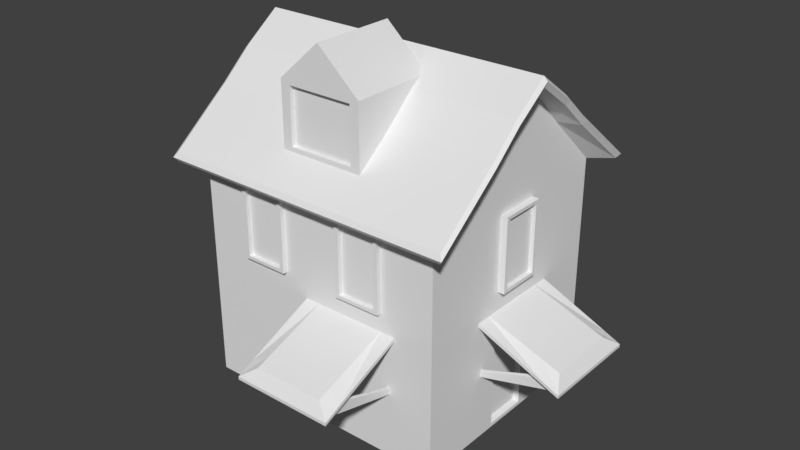 # Source: House3.blend  (saved by Blender 2.78.0; exported with 4.5.12 LTS)
import bpy
from mathutils import Matrix  # noqa: F401  (used for matrix-valued properties, if any)

bpy.ops.wm.read_factory_settings(use_empty=True)
scene = bpy.context.scene
scene.name = 'Scene'

# ---- collections
col_collection_1 = bpy.data.collections.new('Collection 1'); scene.collection.children.link(col_collection_1)

# ---- materials (node trees are filled in below, after node groups)
mat_obramowanieokna = bpy.data.materials.new('Obramowanieokna')
mat_obramowanieokna.alpha_threshold = 0.0
mat_obramowanieokna.use_transparent_shadow = False
mat_obramowanieokna.roughness = 0.5
mat_okno = bpy.data.materials.new('Okno')
mat_okno.alpha_threshold = 0.0
mat_okno.use_transparent_shadow = False
mat_okno.roughness = 0.5
mat_daszek = bpy.data.materials.new('Daszek')
mat_daszek.alpha_threshold = 0.0
mat_daszek.use_transparent_shadow = False
mat_daszek.roughness = 0.5
mat_dach = bpy.data.materials.new('Dach')
mat_dach.alpha_threshold = 0.0
mat_dach.use_transparent_shadow = False
mat_dach.roughness = 0.5
mat_sciana = bpy.data.materials.new('Sciana')
mat_sciana.alpha_threshold = 0.0
mat_sciana.use_transparent_shadow = False
mat_sciana.roughness = 0.5
mat_drzwi = bpy.data.materials.new('Drzwi')
mat_drzwi.alpha_threshold = 0.0
mat_drzwi.use_transparent_shadow = False
mat_drzwi.roughness = 0.5

# ---- material node trees

# ---- world
world_world = bpy.data.worlds.new('World'); scene.world = world_world
world_world.color = (0.05088, 0.05088, 0.05088)
world_world.use_sun_shadow = False
world_world.sun_shadow_jitter_overblur = 0.0
world_world.cycles.sampling_method = 'MANUAL'

# ---- meshes
me_cube_005 = bpy.data.meshes.new('Cube.005')
me_cube_005.from_pydata([(-0.3925, -1.0, 0.003728), (-0.3925, -1.0, 2.004), (-0.3925, 1.0, 0.003728), (-0.3925, 1.0, 2.004), (1.0, -0.8287, 0.0943), (1.0, -0.8287, 1.913), (1.0, 0.8287, 0.0943), (1.0, 0.8287, 1.913), (1.0, 1.0, 2.004), (1.0, 1.0, 0.003728), (1.0, -1.0, 0.003728), (1.0, -1.0, 2.004), (0.2963, 0.8287, 1.913), (0.2963, 0.8287, 0.0943), (0.2963, -0.8287, 0.0943), (0.2963, -0.8287, 1.913)], [], [(2, 3, 8, 9), (5, 4, 14, 15), (10, 11, 1, 0), (2, 9, 10, 0), (8, 3, 1, 11), (7, 6, 9, 8), (6, 4, 10, 9), (5, 7, 8, 11), (4, 5, 11, 10), (13, 12, 15, 14), (4, 6, 13, 14), (7, 5, 15, 12), (6, 7, 12, 13)])
me_cube_005.polygons.foreach_set('material_index', [0, 0, 0, 0, 0, 0, 0, 0, 0, 1, 0, 0, 0])
_uv = me_cube_005.uv_layers.new(name='UVMap')
_uv.uv.foreach_set('vector', [0.7682, 8.549e-05, 0.9999, 0.7311, 0.5529, 0.4032, 0.5441, 0.3066, 0.4645, 0.418, 0.4555, 0.3316, 0.4829, 0.3485, 0.482, 0.3859, 0.4471, 0.328, 0.4559, 0.4246, 0.2318, 0.7311, 8.549e-05, 8.557e-05, 0.7682, 8.549e-05, 0.5441, 0.3066, 0.4471, 0.328, 8.549e-05, 8.557e-05, 0.5529, 0.4032, 0.9999, 0.7311, 0.2318, 0.7311, 0.4559, 0.4246, 0.5445, 0.3996, 0.5355, 0.3132, 0.5441, 0.3066, 0.5529, 0.4032, 0.5355, 0.3132, 0.4555, 0.3316, 0.4471, 0.328, 0.5441, 0.3066, 0.4645, 0.418, 0.5445, 0.3996, 0.5529, 0.4032, 0.4559, 0.4246, 0.4555, 0.3316, 0.4645, 0.418, 0.4559, 0.4246, 0.4471, 0.328, 0.518, 0.3453, 0.5171, 0.3827, 0.482, 0.3859, 0.4829, 0.3485, 0.4555, 0.3316, 0.5355, 0.3132, 0.518, 0.3453, 0.4829, 0.3485, 0.5445, 0.3996, 0.4645, 0.418, 0.482, 0.3859, 0.5171, 0.3827, 0.5355, 0.3132, 0.5445, 0.3996, 0.5171, 0.3827, 0.518, 0.3453])
me_cube_005.materials.append(mat_obramowanieokna)
me_cube_005.materials.append(mat_okno)
me_cube_005.use_remesh_preserve_volume = False
me_cube_005.use_remesh_preserve_attributes = False
me_cube_005.use_mirror_vertex_groups = False
me_cube_005.update()
me_cube_004 = bpy.data.meshes.new('Cube.004')
me_cube_004.from_pydata([(-0.3925, -1.0, 0.003728), (-0.3925, -1.0, 2.004), (-0.3925, 1.0, 0.003728), (-0.3925, 1.0, 2.004), (1.0, -0.8287, 0.0943), (1.0, -0.8287, 1.913), (1.0, 0.8287, 0.0943), (1.0, 0.8287, 1.913), (1.0, 1.0, 2.004), (1.0, 1.0, 0.003728), (1.0, -1.0, 0.003728), (1.0, -1.0, 2.004), (0.2963, 0.8287, 1.913), (0.2963, 0.8287, 0.0943), (0.2963, -0.8287, 0.0943), (0.2963, -0.8287, 1.913)], [], [(2, 3, 8, 9), (5, 4, 14, 15), (10, 11, 1, 0), (2, 9, 10, 0), (8, 3, 1, 11), (7, 6, 9, 8), (6, 4, 10, 9), (5, 7, 8, 11), (4, 5, 11, 10), (13, 12, 15, 14), (4, 6, 13, 14), (7, 5, 15, 12), (6, 7, 12, 13)])
me_cube_004.polygons.foreach_set('material_index', [0, 0, 0, 0, 0, 0, 0, 0, 0, 1, 0, 0, 0])
_uv = me_cube_004.uv_layers.new(name='UVMap')
_uv.uv.foreach_set('vector', [0.7682, 8.549e-05, 0.9999, 0.7311, 0.5529, 0.4032, 0.5441, 0.3066, 0.4645, 0.418, 0.4555, 0.3316, 0.4829, 0.3485, 0.482, 0.3859, 0.4471, 0.328, 0.4559, 0.4246, 0.2318, 0.7311, 8.549e-05, 8.557e-05, 0.7682, 8.549e-05, 0.5441, 0.3066, 0.4471, 0.328, 8.549e-05, 8.557e-05, 0.5529, 0.4032, 0.9999, 0.7311, 0.2318, 0.7311, 0.4559, 0.4246, 0.5445, 0.3996, 0.5355, 0.3132, 0.5441, 0.3066, 0.5529, 0.4032, 0.5355, 0.3132, 0.4555, 0.3316, 0.4471, 0.328, 0.5441, 0.3066, 0.4645, 0.418, 0.5445, 0.3996, 0.5529, 0.4032, 0.4559, 0.4246, 0.4555, 0.3316, 0.4645, 0.418, 0.4559, 0.4246, 0.4471, 0.328, 0.518, 0.3453, 0.5171, 0.3827, 0.482, 0.3859, 0.4829, 0.3485, 0.4555, 0.3316, 0.5355, 0.3132, 0.518, 0.3453, 0.4829, 0.3485, 0.5445, 0.3996, 0.4645, 0.418, 0.482, 0.3859, 0.5171, 0.3827, 0.5355, 0.3132, 0.5445, 0.3996, 0.5171, 0.3827, 0.518, 0.3453])
me_cube_004.materials.append(mat_obramowanieokna)
me_cube_004.materials.append(mat_okno)
me_cube_004.use_remesh_preserve_volume = False
me_cube_004.use_remesh_preserve_attributes = False
me_cube_004.use_mirror_vertex_groups = False
me_cube_004.update()
me_cube_003 = bpy.data.meshes.new('Cube.003')
me_cube_003.from_pydata([(-1.007, -0.2917, 0.9575), (1.0, -0.2917, 0.2334), (-1.007, -0.2917, 0.8592), (-1.007, -1.134, 0.8592), (-1.007, 0.06752, 0.9575), (1.238, 0.06752, -0.04246), (-1.007, 0.06752, 0.8592), (1.238, 0.06752, -0.1234), (-1.007, -0.1121, 0.8592), (1.119, -0.1121, -0.02225), (0.6059, -0.2917, 0.3756), (0.6059, -0.2917, 0.2321), (0.7975, 0.06752, 0.1539), (0.7975, 0.06752, 0.06963), (0.7017, -0.1121, 0.1509), (-1.007, -0.05554, 0.8592), (1.157, -0.05554, -0.05409), (0.7318, -0.05554, 0.1253), (-1.247, -0.06713, -0.675), (-1.237, -0.1241, -0.661), (-1.247, -0.1262, -0.5228), (-1.255, -0.06935, -0.5339), (-1.007, -1.976, 0.9575), (1.0, -1.976, 0.2334), (-1.007, -0.4704, 0.9575), (-1.007, -2.335, 0.9575), (1.238, -2.335, -0.04246), (-1.007, -2.335, 0.8592), (1.238, -2.335, -0.1234), (-1.007, -1.134, 0.9575), (1.0, -1.134, 0.2334), (0.6491, -1.134, 0.1954), (1.238, -1.134, -0.04246), (1.238, -1.134, -0.1234), (-1.007, -2.156, 0.8592), (1.06, -2.156, -0.02225), (1.119, -1.134, -0.02225), (0.6059, -1.976, 0.3756), (0.7975, -2.335, 0.1539), (0.7975, -2.335, 0.06963), (0.6059, -1.134, 0.3756), (0.7017, -2.156, 0.1509), (-1.007, -2.212, 0.8592), (1.157, -1.134, -0.05409), (1.157, -2.212, -0.05409), (0.7318, -2.212, 0.1253), (-1.247, -2.201, -0.675), (-1.237, -2.144, -0.661), (-1.247, -2.142, -0.5228), (-1.255, -2.199, -0.5339), (1.0, -0.4704, 0.2334), (1.238, -0.1874, -0.04246), (1.238, -0.1874, -0.1234), (1.119, -0.3289, -0.02225), (0.6059, -0.4704, 0.3756), (1.157, -0.2843, -0.05409)], [], [(17, 15, 6, 13), (13, 12, 5, 7), (10, 1, 5, 12), (55, 16, 7, 52), (50, 30, 32, 51), (52, 51, 32, 33), (54, 24, 29, 40), (53, 36, 31, 11), (11, 2, 8, 14), (36, 35, 41, 31), (50, 54, 40, 30), (0, 10, 12, 4), (6, 4, 12, 13), (16, 17, 13, 7), (17, 16, 18, 21), (53, 9, 16, 55), (14, 8, 15, 17), (16, 9, 19, 18), (14, 17, 21, 20), (9, 14, 20, 19), (45, 39, 27, 42), (39, 28, 26, 38), (37, 38, 26, 23), (43, 33, 28, 44), (23, 26, 32, 30), (28, 33, 32, 26), (37, 40, 29, 22), (11, 31, 3, 2), (23, 30, 40, 37), (22, 25, 38, 37), (27, 39, 38, 25), (44, 28, 39, 45), (45, 49, 46, 44), (36, 43, 44, 35), (41, 45, 42, 34), (44, 46, 47, 35), (41, 48, 49, 45), (35, 47, 48, 41), (31, 41, 34, 3), (36, 53, 55, 43), (1, 10, 54, 50), (10, 0, 24, 54), (7, 5, 51, 52), (1, 50, 51, 5), (43, 55, 52, 33), (9, 53, 11, 14)])
me_cube_003.materials.append(mat_daszek)
me_cube_003.use_remesh_preserve_volume = False
me_cube_003.use_remesh_preserve_attributes = False
me_cube_003.use_mirror_vertex_groups = False
me_cube_003.update()
me_cube_002 = bpy.data.meshes.new('Cube.002')
me_cube_002.from_pydata([(-0.7762, -1.0, 0.3155), (-0.7762, -1.0, 1.868), (-1.0, 1.0, -0.008395), (-1.0, 1.0, 1.992), (0.7762, -1.0, 0.3155), (0.7762, -1.0, 1.868), (1.0, 1.0, -0.008395), (1.0, 1.0, 1.992), (0.0, 1.0, 3.081), (0.0, -1.0, 0.3155), (0.0, -1.0, 3.081), (0.0, -1.0, 1.992), (-1.0, -1.0, -0.008395), (-1.0, -1.0, 1.992), (1.0, -1.0, 1.992), (1.0, -1.0, -0.008395), (0.0, -1.0, -0.008395), (0.0, -1.0, 1.868), (0.0, -0.8974, 1.868), (0.0, -0.8974, 0.3155), (-0.7762, -0.8974, 0.3155), (-0.7762, -0.8974, 1.868), (0.7762, -0.8974, 1.868), (0.7762, -0.8974, 0.3155), (0.0, 1.0, 1.992)], [], [(12, 13, 3, 2), (24, 8, 7), (6, 7, 14, 15), (11, 10, 13), (8, 3, 13, 10), (7, 8, 10, 14), (14, 10, 11), (3, 8, 24), (9, 4, 23, 19), (5, 17, 18, 22), (0, 1, 13, 12), (5, 4, 15, 14), (4, 9, 16, 15), (9, 0, 12, 16), (17, 5, 14, 11), (1, 17, 11, 13), (23, 22, 18, 19), (19, 18, 21, 20), (1, 0, 20, 21), (17, 1, 21, 18), (0, 9, 19, 20), (4, 5, 22, 23)])
me_cube_002.polygons.foreach_set('material_index', [0, 0, 0, 0, 0, 0, 0, 0, 0, 0, 0, 0, 0, 0, 0, 0, 1, 1, 0, 0, 0, 0])
me_cube_002.materials.append(mat_dach)
me_cube_002.materials.append(mat_okno)
me_cube_002.use_remesh_preserve_volume = False
me_cube_002.use_remesh_preserve_attributes = False
me_cube_002.use_mirror_vertex_groups = False
me_cube_002.update()
me_cube_001 = bpy.data.meshes.new('Cube.001')
me_cube_001.from_pydata([(-1.0, -1.0, -0.003362), (-1.0, -1.0, 4.722), (-1.0, 1.0, -0.003362), (-1.0, 1.0, 4.722), (1.0, -1.0, -0.003362), (1.0, -1.0, 4.722), (1.0, 1.0, -0.003362), (1.0, 1.0, 4.722), (1.0, 0.0, 6.93), (1.0, 0.0, 0.07635), (-1.0, 0.0, 6.93), (-1.0, 0.0, -0.003362), (-1.156, -1.156, 4.716), (-1.156, 1.156, 4.716), (1.156, 1.156, 4.716), (1.156, -1.156, 4.716), (-1.156, -1.156, 4.909), (-1.156, 1.156, 4.909), (1.156, 1.156, 4.909), (1.156, -1.156, 4.909), (-1.156, 0.0, 6.924), (1.156, 0.0, 6.924), (-1.156, 0.0, 7.118), (1.156, 0.0, 7.118), (1.184, 1.184, 4.805), (1.184, -1.184, 4.805), (-1.184, -1.184, 4.805), (-1.184, 1.184, 4.805), (-1.184, 0.0, 7.036), (1.184, 0.0, 7.036), (-1.0, -0.5, -0.003362), (1.0, -0.5, 5.826), (1.156, -0.5781, 5.82), (1.156, -0.5781, 6.013), (1.184, -0.5919, 5.92), (1.0, -0.5, -0.003362), (-1.0, -0.5, 5.826), (-1.156, -0.5781, 5.82), (-1.156, -0.5781, 6.013), (-1.184, -0.5919, 5.92), (-1.0, 0.5, 5.826), (1.0, 0.5, -0.003362), (1.0, 0.5, 5.826), (-1.0, 0.5, -0.003362), (-1.156, 0.5781, 5.82), (-1.156, 0.5781, 6.013), (1.156, 0.5781, 5.82), (1.156, 0.5781, 6.013), (1.184, 0.5919, 5.92), (-1.184, 0.5919, 5.92), (-1.0, 1.0, 1.914), (1.0, 1.0, 1.914), (1.0, -1.0, 1.914), (1.0, 0.0, 1.914), (-1.0, 0.0, 1.914), (-1.0, -1.0, 1.914), (-1.0, -0.5, 1.914), (1.0, -0.5, 1.914), (-1.0, 0.5, 1.914), (1.0, 0.5, 1.914), (1.0, 0.2757, 6.378), (-1.0, 0.2757, -0.003363), (1.156, 0.3187, 6.372), (1.156, 0.3187, 6.565), (1.184, 0.3263, 6.478), (-1.0, 0.2757, 6.378), (1.0, 0.196, 0.07635), (-1.156, 0.3187, 6.372), (-1.156, 0.3187, 6.565), (-1.184, 0.3263, 6.478), (-1.0, 0.2757, 1.914), (1.0, 0.196, 1.834), (1.0, -0.196, 0.07635), (-1.0, -0.2757, 6.378), (-1.156, -0.3187, 6.372), (-1.156, -0.3187, 6.565), (-1.184, -0.3263, 6.478), (-1.0, -0.2757, -0.003363), (1.0, -0.2757, 6.378), (1.156, -0.3187, 6.372), (1.156, -0.3187, 6.565), (1.184, -0.3263, 6.478), (1.0, -0.196, 1.834), (-1.0, -0.2757, 1.914), (1.0, -0.2757, -0.003363), (1.0, 0.0, -0.003362), (1.0, 0.2757, 1.914), (1.0, 0.0, 1.834), (1.0, 0.2757, -0.003363), (1.0, -0.2757, 1.914), (0.9606, 0.0, 1.777), (0.9606, 0.0, 0.1338), (0.9606, -0.1832, 0.1338), (0.9606, 0.1832, 1.777), (0.9606, 0.1832, 0.1338), (0.9606, -0.1832, 1.777)], [], [(57, 31, 5, 52), (86, 60, 8, 53), (7, 3, 13, 14), (1, 5, 15, 12), (35, 4, 0, 30), (69, 28, 22, 68), (42, 7, 14, 46), (36, 1, 12, 37), (38, 16, 19, 33), (26, 25, 19, 16), (24, 27, 17, 18), (48, 24, 18, 47), (78, 8, 21, 79), (63, 68, 22, 23), (65, 10, 20, 67), (14, 13, 27, 24), (12, 15, 25, 26), (39, 26, 16, 38), (61, 88, 85, 11), (46, 14, 24, 48), (37, 12, 26, 39), (79, 21, 29, 81), (81, 29, 23, 80), (50, 3, 7, 51), (56, 30, 0, 55), (52, 5, 1, 55), (58, 40, 3, 50), (67, 20, 28, 69), (83, 77, 30, 56), (25, 34, 33, 19), (15, 32, 34, 25), (74, 37, 39, 76), (76, 39, 38, 75), (5, 31, 32, 15), (75, 38, 33, 80), (73, 36, 37, 74), (84, 35, 30, 77), (89, 78, 31, 57), (13, 44, 49, 27), (70, 65, 40, 58), (62, 46, 48, 64), (2, 6, 41, 43), (3, 40, 44, 13), (18, 17, 45, 47), (64, 48, 47, 63), (60, 42, 46, 62), (27, 49, 45, 17), (51, 7, 42, 59), (6, 51, 59, 41), (61, 70, 58, 43), (84, 89, 57, 35), (73, 83, 56, 36), (43, 58, 50, 2), (4, 52, 55, 0), (36, 56, 55, 1), (2, 50, 51, 6), (9, 66, 94, 91), (35, 57, 52, 4), (41, 59, 86, 88), (11, 54, 70, 61), (8, 60, 62, 21), (29, 64, 63, 23), (21, 62, 64, 29), (54, 10, 65, 70), (44, 67, 69, 49), (43, 41, 88, 61), (40, 65, 67, 44), (47, 45, 68, 63), (49, 69, 68, 45), (59, 42, 60, 86), (10, 54, 83, 73), (87, 82, 95, 90), (53, 8, 78, 89), (85, 84, 77, 11), (10, 73, 74, 20), (22, 75, 80, 23), (28, 76, 75, 22), (20, 74, 76, 28), (54, 11, 77, 83), (34, 81, 80, 33), (32, 79, 81, 34), (31, 78, 79, 32), (9, 72, 84, 85), (87, 71, 86, 53), (66, 9, 85, 88), (71, 66, 88, 86), (82, 87, 53, 89), (72, 82, 89, 84), (94, 93, 90, 91), (91, 90, 95, 92), (72, 9, 91, 92), (82, 72, 92, 95), (66, 71, 93, 94), (71, 87, 90, 93)])
me_cube_001.polygons.foreach_set('material_index', [0, 0, 1, 1, 0, 1, 1, 1, 1, 1, 1, 1, 1, 1, 1, 1, 1, 1, 0, 1, 1, 1, 1, 0, 0, 0, 0, 1, 0, 1, 1, 1, 1, 1, 1, 1, 0, 0, 1, 0, 1, 0, 1, 1, 1, 1, 1, 0, 0, 0, 0, 0, 0, 0, 0, 0, 0, 0, 0, 0, 1, 1, 1, 0, 1, 0, 1, 1, 1, 0, 0, 0, 0, 0, 1, 1, 1, 1, 0, 1, 1, 1, 0, 0, 0, 0, 0, 0, 2, 2, 0, 0, 0, 0])
me_cube_001.materials.append(mat_sciana)
me_cube_001.materials.append(mat_dach)
me_cube_001.materials.append(mat_drzwi)
me_cube_001.use_remesh_preserve_volume = False
me_cube_001.use_remesh_preserve_attributes = False
me_cube_001.use_mirror_vertex_groups = False
me_cube_001.update()
me_cube_017 = bpy.data.meshes.new('Cube.017')
me_cube_017.from_pydata([(-1.007, -0.2917, 0.9575), (1.0, -0.2917, 0.2334), (-1.007, -0.2917, 0.8592), (-1.007, -1.134, 0.8592), (-1.007, 0.06752, 0.9575), (1.238, 0.06752, -0.04246), (-1.007, 0.06752, 0.8592), (1.238, 0.06752, -0.1234), (-1.007, -0.1121, 0.8592), (1.119, -0.1121, -0.02225), (0.6059, -0.2917, 0.3756), (0.6059, -0.2917, 0.2321), (0.7975, 0.06752, 0.1539), (0.7975, 0.06752, 0.06963), (0.7017, -0.1121, 0.1509), (-1.007, -0.05554, 0.8592), (1.157, -0.05554, -0.05409), (0.7318, -0.05554, 0.1253), (-1.247, -0.06713, -0.675), (-1.237, -0.1241, -0.661), (-1.247, -0.1262, -0.5228), (-1.255, -0.06935, -0.5339), (-1.007, -1.976, 0.9575), (1.0, -1.976, 0.2334), (-1.007, -0.4704, 0.9575), (-1.007, -2.335, 0.9575), (1.238, -2.335, -0.04246), (-1.007, -2.335, 0.8592), (1.238, -2.335, -0.1234), (-1.007, -1.134, 0.9575), (1.0, -1.134, 0.2334), (0.6491, -1.134, 0.1954), (1.238, -1.134, -0.04246), (1.238, -1.134, -0.1234), (-1.007, -2.156, 0.8592), (1.06, -2.156, -0.02225), (1.119, -1.134, -0.02225), (0.6059, -1.976, 0.3756), (0.7975, -2.335, 0.1539), (0.7975, -2.335, 0.06963), (0.6059, -1.134, 0.3756), (0.7017, -2.156, 0.1509), (-1.007, -2.212, 0.8592), (1.157, -1.134, -0.05409), (1.157, -2.212, -0.05409), (0.7318, -2.212, 0.1253), (-1.247, -2.201, -0.675), (-1.237, -2.144, -0.661), (-1.247, -2.142, -0.5228), (-1.255, -2.199, -0.5339), (1.0, -0.4704, 0.2334), (1.238, -0.1874, -0.04246), (1.238, -0.1874, -0.1234), (1.119, -0.3289, -0.02225), (0.6059, -0.4704, 0.3756), (1.157, -0.2843, -0.05409)], [], [(17, 15, 6, 13), (13, 12, 5, 7), (10, 1, 5, 12), (55, 16, 7, 52), (50, 30, 32, 51), (52, 51, 32, 33), (54, 24, 29, 40), (53, 36, 31, 11), (11, 2, 8, 14), (36, 35, 41, 31), (50, 54, 40, 30), (0, 10, 12, 4), (6, 4, 12, 13), (16, 17, 13, 7), (17, 16, 18, 21), (53, 9, 16, 55), (14, 8, 15, 17), (16, 9, 19, 18), (14, 17, 21, 20), (9, 14, 20, 19), (45, 39, 27, 42), (39, 28, 26, 38), (37, 38, 26, 23), (43, 33, 28, 44), (23, 26, 32, 30), (28, 33, 32, 26), (37, 40, 29, 22), (11, 31, 3, 2), (23, 30, 40, 37), (22, 25, 38, 37), (27, 39, 38, 25), (44, 28, 39, 45), (45, 49, 46, 44), (36, 43, 44, 35), (41, 45, 42, 34), (44, 46, 47, 35), (41, 48, 49, 45), (35, 47, 48, 41), (31, 41, 34, 3), (36, 53, 55, 43), (1, 10, 54, 50), (10, 0, 24, 54), (7, 5, 51, 52), (1, 50, 51, 5), (43, 55, 52, 33), (9, 53, 11, 14)])
me_cube_017.materials.append(mat_daszek)
me_cube_017.use_remesh_preserve_volume = False
me_cube_017.use_remesh_preserve_attributes = False
me_cube_017.use_mirror_vertex_groups = False
me_cube_017.update()
me_cube_019 = bpy.data.meshes.new('Cube.019')
me_cube_019.from_pydata([(-0.3925, -1.0, 0.003728), (-0.3925, -1.0, 2.004), (-0.3925, 1.0, 0.003728), (-0.3925, 1.0, 2.004), (1.0, -0.8287, 0.0943), (1.0, -0.8287, 1.913), (1.0, 0.8287, 0.0943), (1.0, 0.8287, 1.913), (1.0, 1.0, 2.004), (1.0, 1.0, 0.003728), (1.0, -1.0, 0.003728), (1.0, -1.0, 2.004), (0.2963, 0.8287, 1.913), (0.2963, 0.8287, 0.0943), (0.2963, -0.8287, 0.0943), (0.2963, -0.8287, 1.913)], [], [(2, 3, 8, 9), (5, 4, 14, 15), (10, 11, 1, 0), (2, 9, 10, 0), (8, 3, 1, 11), (7, 6, 9, 8), (6, 4, 10, 9), (5, 7, 8, 11), (4, 5, 11, 10), (13, 12, 15, 14), (4, 6, 13, 14), (7, 5, 15, 12), (6, 7, 12, 13)])
me_cube_019.polygons.foreach_set('material_index', [0, 0, 0, 0, 0, 0, 0, 0, 0, 1, 0, 0, 0])
_uv = me_cube_019.uv_layers.new(name='UVMap')
_uv.uv.foreach_set('vector', [0.7682, 8.549e-05, 0.9999, 0.7311, 0.5529, 0.4032, 0.5441, 0.3066, 0.4645, 0.418, 0.4555, 0.3316, 0.4829, 0.3485, 0.482, 0.3859, 0.4471, 0.328, 0.4559, 0.4246, 0.2318, 0.7311, 8.549e-05, 8.557e-05, 0.7682, 8.549e-05, 0.5441, 0.3066, 0.4471, 0.328, 8.549e-05, 8.557e-05, 0.5529, 0.4032, 0.9999, 0.7311, 0.2318, 0.7311, 0.4559, 0.4246, 0.5445, 0.3996, 0.5355, 0.3132, 0.5441, 0.3066, 0.5529, 0.4032, 0.5355, 0.3132, 0.4555, 0.3316, 0.4471, 0.328, 0.5441, 0.3066, 0.4645, 0.418, 0.5445, 0.3996, 0.5529, 0.4032, 0.4559, 0.4246, 0.4555, 0.3316, 0.4645, 0.418, 0.4559, 0.4246, 0.4471, 0.328, 0.518, 0.3453, 0.5171, 0.3827, 0.482, 0.3859, 0.4829, 0.3485, 0.4555, 0.3316, 0.5355, 0.3132, 0.518, 0.3453, 0.4829, 0.3485, 0.5445, 0.3996, 0.4645, 0.418, 0.482, 0.3859, 0.5171, 0.3827, 0.5355, 0.3132, 0.5445, 0.3996, 0.5171, 0.3827, 0.518, 0.3453])
me_cube_019.materials.append(mat_obramowanieokna)
me_cube_019.materials.append(mat_okno)
me_cube_019.use_remesh_preserve_volume = False
me_cube_019.use_remesh_preserve_attributes = False
me_cube_019.use_mirror_vertex_groups = False
me_cube_019.update()

# ---- objects
ob_cube_006 = bpy.data.objects.new('Cube.006', me_cube_005)
ob_cube_005 = bpy.data.objects.new('Cube.005', me_cube_004)
ob_cube_004 = bpy.data.objects.new('Cube.004', me_cube_003)
ob_cube_002 = bpy.data.objects.new('Cube.002', me_cube_002)
ob_cube = bpy.data.objects.new('Cube', me_cube_001)
ob_cube_001 = bpy.data.objects.new('Cube.001', me_cube_017)
ob_cube_003 = bpy.data.objects.new('Cube.003', me_cube_019)

# ---- transforms, parenting, visibility, modifiers, constraints
ob_cube_006.location = (-0.4963, -0.2931, 2.184)
ob_cube_006.scale = (0.09509, 0.3719, 0.5895)
ob_cube_006.lineart.crease_threshold = 0.0
ob_cube_005.location = (-1.744, -2.093, 2.184)
ob_cube_005.rotation_euler = (0.0, -0.0, -1.571)
ob_cube_005.scale = (0.09509, 0.3719, 0.5895)
ob_cube_005.lineart.crease_threshold = 0.0
ob_cube_004.location = (0.05466, 0.4708, 1.321)
ob_cube_004.scale = (0.6047, 0.6674, 0.6047)
ob_cube_004.lineart.crease_threshold = 0.0
ob_cube_002.location = (-2.548, -1.252, 3.875)
ob_cube_002.scale = (0.6828, 0.6828, 0.5665)
ob_cube_002.lineart.crease_threshold = 0.0
ob_cube.location = (-2.566, -0.3302, -0.08274)
ob_cube.scale = (2.057, 1.783, 0.7535)
ob_cube.lineart.crease_threshold = 0.0
ob_cube_001.location = (-1.186, -2.721, 1.321)
ob_cube_001.rotation_euler = (0.0, -0.0, -1.571)
ob_cube_001.scale = (0.6047, 0.6674, 0.6047)
ob_cube_001.lineart.crease_threshold = 0.0
ob_cube_003.location = (-3.489, -2.093, 2.184)
ob_cube_003.rotation_euler = (0.0, -0.0, -1.571)
ob_cube_003.scale = (0.09509, 0.3719, 0.5895)
ob_cube_003.lineart.crease_threshold = 0.0

# ---- collection membership
col_collection_1.objects.link(ob_cube_006)
col_collection_1.objects.link(ob_cube_005)
col_collection_1.objects.link(ob_cube_004)
col_collection_1.objects.link(ob_cube_002)
col_collection_1.objects.link(ob_cube)
col_collection_1.objects.link(ob_cube_001)
col_collection_1.objects.link(ob_cube_003)

# ---- scene / render settings (as saved in the file)
scene.frame_start = 1; scene.frame_end = 250; scene.frame_set(1)
scene.render.engine = 'BLENDER_EEVEE_NEXT'
scene.render.resolution_percentage = 50
scene.render.dither_intensity = 0.0
scene.cycles.use_denoising = False
scene.cycles.samples = 128
scene.cycles.sampling_pattern = 'TABULATED_SOBOL'
scene.cycles.light_sampling_threshold = 0.0
scene.cycles.use_adaptive_sampling = False
scene.cycles.use_light_tree = False
scene.cycles.blur_glossy = 0.0
scene.cycles.sample_clamp_indirect = 0.0
scene.view_settings.view_transform = 'Standard'
bpy.context.view_layer.update()

# ---- added for rendering (the .blend has no active camera and no usable light): camera, sun
cam_auto = bpy.data.cameras.new('AutoCamera')
cam_auto.lens = 50.0
cam_auto.sensor_width = 36.0
cam_auto.clip_end = 1000.0
ob_auto_camera = bpy.data.objects.new('AutoCamera', cam_auto)
scene.collection.objects.link(ob_auto_camera)
ob_auto_camera.location = (6.86249, -11.5989, 9.93671)
ob_auto_camera.rotation_euler = (1.09748, -7.21219e-08, 0.694738)
scene.camera = ob_auto_camera
light_auto_sun = bpy.data.lights.new('AutoSun', 'SUN')
light_auto_sun.energy = 3.0
light_auto_sun.angle = 0.0523599
ob_auto_sun = bpy.data.objects.new('AutoSun', light_auto_sun)
scene.collection.objects.link(ob_auto_sun)
ob_auto_sun.rotation_euler = (0.872665, 0.174533, 0.523599)
bpy.context.view_layer.update()
